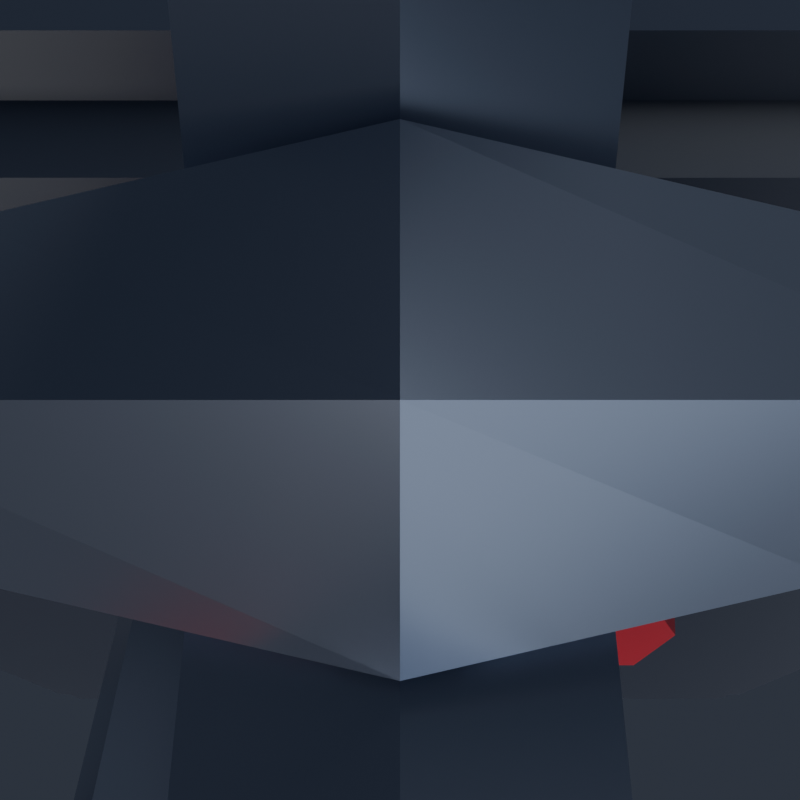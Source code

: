 # Source: Joystick.blend  (saved by Blender 5.2.45; exported with 4.5.12 LTS)
import bpy
from mathutils import Matrix  # noqa: F401  (used for matrix-valued properties, if any)

bpy.ops.wm.read_factory_settings(use_empty=True)
scene = bpy.context.scene
scene.name = 'Scene'

# ---- collections
col_joystick = bpy.data.collections.new('Joystick'); scene.collection.children.link(col_joystick)
col_renderrig = bpy.data.collections.new('RenderRig'); scene.collection.children.link(col_renderrig)

# ---- materials (node trees are filled in below, after node groups)
mat_chain_metal = bpy.data.materials.new('Chain_Metal')
mat_stick_base = bpy.data.materials.new('Stick_Base')
mat_stick_red = bpy.data.materials.new('Stick_Red')

# ---- material node trees
mat_chain_metal.use_nodes = True; mat_chain_metal.node_tree.nodes.clear()
_N = mat_chain_metal.node_tree.nodes; _L = mat_chain_metal.node_tree.links
n0 = _N.new('ShaderNodeBsdfPrincipled'); n0.name = 'Principled BSDF'; n0.location = (-200, 100)
n0.inputs[0].default_value = (0.3613, 0.4125, 0.5271, 1.0)
n0.inputs[1].default_value = 0.86
n0.inputs[2].default_value = 0.28
n0.inputs[10].default_value = 0.005
n0.inputs[13].default_value = 0.55
n0.inputs[27].default_value = (0.3613, 0.4125, 0.5271, 1.0)
n1 = _N.new('ShaderNodeOutputMaterial'); n1.name = 'Material Output'; n1.location = (200, 100)
_L.new(n0.outputs[0], n1.inputs[0])
n1.is_active_output = True
mat_stick_base.use_nodes = True; mat_stick_base.node_tree.nodes.clear()
_N = mat_stick_base.node_tree.nodes; _L = mat_stick_base.node_tree.links
n0 = _N.new('ShaderNodeBsdfPrincipled'); n0.name = 'Principled BSDF'; n0.location = (-200, 100)
n0.inputs[0].default_value = (0.04231, 0.05448, 0.08866, 1.0)
n0.inputs[2].default_value = 0.4
n0.inputs[10].default_value = 0.005
n0.inputs[13].default_value = 0.38
n0.inputs[27].default_value = (0.04231, 0.05448, 0.08866, 1.0)
n1 = _N.new('ShaderNodeOutputMaterial'); n1.name = 'Material Output'; n1.location = (200, 100)
_L.new(n0.outputs[0], n1.inputs[0])
n1.is_active_output = True
mat_stick_red.use_nodes = True; mat_stick_red.node_tree.nodes.clear()
_N = mat_stick_red.node_tree.nodes; _L = mat_stick_red.node_tree.links
n0 = _N.new('ShaderNodeBsdfPrincipled'); n0.name = 'Principled BSDF'; n0.location = (-200, 100)
n0.inputs[0].default_value = (0.8714, 0.03955, 0.07036, 1.0)
n0.inputs[2].default_value = 0.32
n0.inputs[10].default_value = 0.005
n0.inputs[13].default_value = 0.38
n0.inputs[27].default_value = (0.8714, 0.03955, 0.07036, 1.0)
n1 = _N.new('ShaderNodeOutputMaterial'); n1.name = 'Material Output'; n1.location = (200, 100)
_L.new(n0.outputs[0], n1.inputs[0])
n1.is_active_output = True

# ---- world
world_charmstudioworld = bpy.data.worlds.new('CharmStudioWorld'); scene.world = world_charmstudioworld
world_charmstudioworld.use_nodes = True; world_charmstudioworld.node_tree.nodes.clear()
_N = world_charmstudioworld.node_tree.nodes; _L = world_charmstudioworld.node_tree.links
n0 = _N.new('ShaderNodeBackground'); n0.name = 'Background'; n0.location = (-200, 100)
n0.inputs[0].default_value = (0.028, 0.034, 0.048, 1.0)
n0.inputs[1].default_value = 1.15
n1 = _N.new('ShaderNodeOutputWorld'); n1.name = 'World Output'; n1.location = (200, 100)
_L.new(n0.outputs[0], n1.inputs[0])
n1.is_active_output = True

# ---- cameras
cam_reviewcam = bpy.data.cameras.new('ReviewCam')
cam_reviewcam.clip_start = 0.01
cam_reviewcam.clip_end = 50.0

# ---- lights
light_keylight = bpy.data.lights.new('KeyLight', 'AREA')
light_keylight.color = (1.0, 0.98, 0.95)
light_keylight.energy = 6.2
light_keylight.size = 0.85
light_filllight = bpy.data.lights.new('FillLight', 'AREA')
light_filllight.color = (0.82, 0.9, 1.0)
light_filllight.energy = 2.8
light_filllight.size = 1.1
light_rimlight = bpy.data.lights.new('RimLight', 'AREA')
light_rimlight.color = (0.92, 0.96, 1.0)
light_rimlight.energy = 5.5
light_rimlight.size = 0.75
light_underbounce = bpy.data.lights.new('UnderBounce', 'AREA')
light_underbounce.color = (0.88, 0.91, 1.0)
light_underbounce.energy = 1.4
light_underbounce.size = 0.9

# ---- meshes
me_joystick_chain_mesh = bpy.data.meshes.new('Joystick_Chain_Mesh')
me_joystick_chain_mesh.from_pydata([(0.0, 0.02332, -0.006536), (-0.006928, 0.01732, -0.01), (0.0, 0.01132, -0.01346), (0.006928, 0.01732, -0.01), (0.006928, 1.225e-18, 0.0), (0.0, 1.225e-18, 0.006928), (-0.006928, 1.225e-18, 0.0), (0.0, 1.225e-18, -0.006928), (0.0, -0.01132, -0.01346), (0.006928, -0.01732, -0.01), (0.0, -0.02332, -0.006536), (-0.006928, -0.01732, -0.01), (0.0, -0.01132, -0.02654), (0.006928, -0.01732, -0.03), (0.0, -0.02332, -0.03346), (-0.006928, -0.01732, -0.03), (0.006928, -3.674e-18, -0.04), (0.0, -3.674e-18, -0.04693), (-0.006928, -3.674e-18, -0.04), (0.0, -3.674e-18, -0.03307), (0.0, 0.02332, -0.03346), (-0.006928, 0.01732, -0.03), (0.0, 0.01132, -0.02654), (0.006928, 0.01732, -0.03), (0.0, 0.006829, -0.027), (0.0, 0.0, -0.02017), (0.0, -0.006829, -0.027), (0.0, 0.0, -0.03383), (0.015, 0.006163, -0.03804), (0.0205, 0.0, -0.03526), (0.015, -0.006163, -0.03804), (0.0095, 0.0, -0.04082), (0.015, 0.006163, -0.06196), (0.0205, 0.0, -0.06474), (0.015, -0.006163, -0.06196), (0.0095, 0.0, -0.05918), (0.0, 0.006829, -0.073), (0.0, 0.0, -0.07983), (0.0, -0.006829, -0.073), (0.0, 0.0, -0.06617), (-0.015, 0.006163, -0.06196), (-0.0205, 0.0, -0.06474), (-0.015, -0.006163, -0.06196), (-0.0095, 0.0, -0.05918), (-0.015, 0.006163, -0.03804), (-0.0205, 0.0, -0.03526), (-0.015, -0.006163, -0.03804), (-0.0095, 0.0, -0.04082), (0.006829, 0.0, -0.06), (0.0, 0.0, -0.06683), (-0.006829, 0.0, -0.06), (0.0, 0.0, -0.05317), (0.0, 0.0205, -0.06826), (0.006163, 0.015, -0.07104), (0.0, 0.0095, -0.07382), (-0.006163, 0.015, -0.07104), (0.0, 0.0205, -0.09774), (0.006163, 0.015, -0.09496), (0.0, 0.0095, -0.09218), (-0.006163, 0.015, -0.09496), (0.006829, 0.0, -0.106), (0.0, 0.0, -0.09917), (-0.006829, 0.0, -0.106), (0.0, 0.0, -0.1128), (0.0, -0.0095, -0.09218), (-0.006163, -0.015, -0.09496), (0.0, -0.0205, -0.09774), (0.006163, -0.015, -0.09496), (0.0, -0.0095, -0.07382), (-0.006163, -0.015, -0.07104), (0.0, -0.0205, -0.06826), (0.006163, -0.015, -0.07104)], [], [(0, 1, 5, 4), (1, 2, 6, 5), (2, 3, 7, 6), (3, 0, 4, 7), (4, 5, 9, 8), (5, 6, 10, 9), (6, 7, 11, 10), (7, 4, 8, 11), (8, 9, 13, 12), (9, 10, 14, 13), (10, 11, 15, 14), (11, 8, 12, 15), (12, 13, 17, 16), (13, 14, 18, 17), (14, 15, 19, 18), (15, 12, 16, 19), (16, 17, 21, 20), (17, 18, 22, 21), (18, 19, 23, 22), (19, 16, 20, 23), (20, 21, 1, 0), (21, 22, 2, 1), (22, 23, 3, 2), (23, 20, 0, 3), (24, 25, 29, 28), (25, 26, 30, 29), (26, 27, 31, 30), (27, 24, 28, 31), (28, 29, 33, 32), (29, 30, 34, 33), (30, 31, 35, 34), (31, 28, 32, 35), (32, 33, 37, 36), (33, 34, 38, 37), (34, 35, 39, 38), (35, 32, 36, 39), (36, 37, 41, 40), (37, 38, 42, 41), (38, 39, 43, 42), (39, 36, 40, 43), (40, 41, 45, 44), (41, 42, 46, 45), (42, 43, 47, 46), (43, 40, 44, 47), (44, 45, 25, 24), (45, 46, 26, 25), (46, 47, 27, 26), (47, 44, 24, 27), (48, 49, 53, 52), (49, 50, 54, 53), (50, 51, 55, 54), (51, 48, 52, 55), (52, 53, 57, 56), (53, 54, 58, 57), (54, 55, 59, 58), (55, 52, 56, 59), (56, 57, 61, 60), (57, 58, 62, 61), (58, 59, 63, 62), (59, 56, 60, 63), (60, 61, 65, 64), (61, 62, 66, 65), (62, 63, 67, 66), (63, 60, 64, 67), (64, 65, 69, 68), (65, 66, 70, 69), (66, 67, 71, 70), (67, 64, 68, 71), (68, 69, 49, 48), (69, 70, 50, 49), (70, 71, 51, 50), (71, 68, 48, 51)])
me_joystick_chain_mesh.materials.append(mat_chain_metal)
me_joystick_chain_mesh.update()
me_joystick_body_mesh_001 = bpy.data.meshes.new('Joystick_Body_Mesh.001')
me_joystick_body_mesh_001.from_pydata([(-0.068, -0.02844, -0.2906), (0.068, -0.02844, -0.2906), (0.088, -0.01454, -0.2762), (0.088, 0.0577, -0.2014), (0.068, 0.0716, -0.187), (-0.068, 0.0716, -0.187), (-0.088, 0.0577, -0.2014), (-0.088, -0.01454, -0.2762), (-0.082, -0.07125, -0.2687), (0.082, -0.07125, -0.2687), (0.104, -0.05597, -0.2529), (0.104, 0.03295, -0.1608), (0.082, 0.04823, -0.145), (-0.082, 0.04823, -0.145), (-0.104, 0.03295, -0.1608), (-0.104, -0.05597, -0.2529), (-0.072, -0.06733, -0.2503), (0.072, -0.06733, -0.2503), (0.088, -0.05621, -0.2388), (0.088, 0.01881, -0.1611), (0.072, 0.02992, -0.1496), (-0.072, 0.02992, -0.1496), (-0.088, 0.01881, -0.1611), (-0.088, -0.05621, -0.2388), (-0.01383, -0.01669, -0.1863), (-0.02682, -0.007666, -0.177), (-0.04518, -0.007666, -0.177), (-0.05817, -0.01669, -0.1863), (-0.05817, -0.02945, -0.1995), (-0.04518, -0.03847, -0.2089), (-0.02682, -0.03847, -0.2089), (-0.01383, -0.02945, -0.1995), (0.054, -0.03624, -0.208), (0.046, -0.02662, -0.1981), (0.03, -0.02662, -0.1981), (0.022, -0.03624, -0.208), (0.03, -0.04587, -0.218), (0.046, -0.04587, -0.218), (0.05, -0.04272, -0.2018), (0.044, -0.0355, -0.1943), (0.032, -0.0355, -0.1943), (0.026, -0.04272, -0.2018), (0.032, -0.04994, -0.2092), (0.044, -0.04994, -0.2092), (0.08, -0.01123, -0.1821), (0.072, -0.001609, -0.1722), (0.056, -0.001609, -0.1722), (0.048, -0.01123, -0.1821), (0.056, -0.02086, -0.1921), (0.072, -0.02086, -0.1921), (0.076, -0.01771, -0.1759), (0.07, -0.01049, -0.1684), (0.058, -0.01049, -0.1684), (0.052, -0.01771, -0.1759), (0.058, -0.02493, -0.1834), (0.07, -0.02493, -0.1834), (-0.013, -0.014, -0.124), (0.013, -0.014, -0.124), (0.018, -0.009, -0.124), (0.018, 0.009, -0.124), (0.013, 0.014, -0.124), (-0.013, 0.014, -0.124), (-0.018, 0.009, -0.124), (-0.018, -0.009, -0.124), (0.0, 0.006236, -0.094), (0.0, 0.0, -0.08776), (0.0, -0.006236, -0.094), (0.0, 0.0, -0.1002), (0.0145, 0.005903, -0.1036), (0.0197, 0.0, -0.1008), (0.0145, -0.005903, -0.1036), (0.0093, 0.0, -0.1064), (0.0197, 0.0, -0.1272), (0.0093, 0.0, -0.1216), (-0.0197, 0.0, -0.1272), (-0.0093, 0.0, -0.1216), (-0.0145, 0.005903, -0.1036), (-0.0197, 0.0, -0.1008), (-0.0145, -0.005903, -0.1036), (-0.0093, 0.0, -0.1064), (-0.08585, -0.05746, -0.2545), (-0.07629, -0.06411, -0.2613), (0.09371, -0.052, -0.2488), (0.08475, -0.05823, -0.2553), (0.07629, 0.04109, -0.1524), (-0.09371, 0.02898, -0.165), (-0.09371, -0.052, -0.2488), (0.07629, -0.06411, -0.2613), (-0.07629, 0.04109, -0.1524), (0.09371, 0.02898, -0.165), (-0.009169, 0.02556, -0.1541), (0.01563, 0.02556, -0.1541), (-0.0255, 0.0002896, -0.1803), (-0.01066, -0.01002, -0.1909), (-0.06134, -0.01002, -0.1909), (-0.0465, 0.0002896, -0.1803), (-0.06134, -0.0246, -0.2061), (-0.0465, -0.03492, -0.2167), (-0.01066, -0.0246, -0.2061), (-0.0255, -0.03492, -0.2167), (0.04681, -0.02061, -0.2019), (0.05562, -0.03121, -0.2129), (0.02038, -0.03121, -0.2129), (0.02919, -0.02061, -0.2019), (0.02919, -0.0418, -0.2239), (0.04681, -0.0418, -0.2239), (0.04464, -0.02825, -0.1997), (0.05129, -0.03624, -0.208), (0.02471, -0.03624, -0.208), (0.03136, -0.02825, -0.1997), (0.03136, -0.04423, -0.2163), (0.04464, -0.04423, -0.2163), (0.07729, -0.01123, -0.1821), (0.05207, -0.009601, -0.1804), (0.05736, -0.003242, -0.1739), (0.06793, -0.01923, -0.1904), (0.05736, -0.01923, -0.1904), (0.05071, -0.01123, -0.1821), (0.07064, -0.01923, -0.1904), (0.07064, -0.003242, -0.1739), (0.07281, 0.004398, -0.176), (0.08162, -0.006199, -0.187), (0.04638, -0.006199, -0.187), (0.05519, 0.004398, -0.176), (0.05519, -0.0168, -0.198), (0.07281, -0.0168, -0.198), (0.02343, 0.004567, -0.1758), (0.01795, -0.0001462, -0.1807), (0.02159, 0.02155, -0.1583), (-0.02159, 0.02155, -0.1583), (-0.01563, 0.02556, -0.1541), (-0.01795, -0.0001462, -0.1807), (-0.02303, 0.00422, -0.1762), (-0.02343, 0.004567, -0.1758), (0.01825, 0.001642, -0.1264), (0.01842, 0.0, -0.128), (0.01825, -0.001642, -0.1264), (0.01838, -0.0004171, -0.1276), (0.005685, 0.0, -0.124), (0.01376, -0.005058, -0.124), (0.01376, 0.005058, -0.124), (-0.01838, 0.0004171, -0.1276), (-0.01842, 0.0, -0.128), (-0.01825, 0.001642, -0.1264), (-0.01825, -0.001642, -0.1264), (-0.005685, 0.0, -0.124), (-0.01376, -0.005058, -0.124), (-0.01376, 0.005058, -0.124), (0.018, -0.00193, -0.124), (0.018, 0.00193, -0.124), (-0.0145, -0.005903, -0.124), (-0.018, -0.00193, -0.124), (-0.018, 0.00193, -0.124), (-0.0145, 0.005903, -0.124), (0.0145, -0.005903, -0.124), (0.0145, 0.005903, -0.124)], [], [(0, 7, 6, 5, 4, 3, 2, 1), (43, 38, 39, 40, 41, 42), (131, 132, 92, 93, 98, 102, 103, 100, 124, 122, 123, 120, 19, 20, 21, 90, 91, 128, 126, 127), (19, 18, 82, 89), (23, 22, 85, 86), (56, 63, 133, 132, 131), (84, 89, 82, 83, 9, 10, 11, 12, 13, 14, 15, 80, 86, 85, 88), (0, 1, 9, 8), (1, 2, 10, 9), (2, 3, 11, 10), (3, 4, 12, 11), (4, 5, 13, 12), (5, 6, 14, 13), (6, 7, 15, 14), (7, 0, 8, 15), (92, 132, 133, 129, 130, 90, 21, 22, 23, 16, 17, 18, 19, 120, 121, 125, 124, 100, 101, 105, 104, 102, 98, 99, 97, 96, 94, 95), (60, 59, 128, 91), (17, 16, 81, 87), (51, 52, 53, 54, 55, 50), (50, 55, 118, 112), (21, 20, 84, 88), (18, 17, 87, 83, 82), (51, 50, 112, 119), (61, 130, 129, 62), (24, 31, 98, 93), (23, 86, 80, 81, 16), (95, 26, 25, 92), (31, 30, 99, 98), (27, 26, 95, 94), (29, 30, 31, 24, 25, 26, 27, 28), (30, 29, 97, 99), (22, 21, 88, 85), (33, 32, 101, 100), (110, 36, 37, 111), (37, 32, 33, 34, 35, 36, 110, 108, 109, 106, 107, 111), (52, 114, 113, 117, 53), (103, 34, 33, 100), (41, 108, 110, 42), (37, 36, 104, 105), (47, 122, 124, 48), (35, 102, 104, 36), (38, 43, 111, 107), (40, 39, 106, 109), (46, 123, 122, 47), (44, 49, 125, 121), (43, 42, 110, 111), (118, 115, 49, 44, 45, 46, 47, 113, 114, 119, 112), (40, 109, 108, 41), (138, 73, 140), (123, 46, 45, 120), (45, 44, 121, 120), (9, 83, 87, 81, 80, 15, 8), (49, 48, 124, 125), (117, 113, 47, 48, 49, 115, 116), (34, 103, 102, 35), (20, 19, 89, 84), (52, 51, 119, 114), (32, 37, 105, 101), (28, 96, 97, 29), (55, 54, 116, 115, 118), (39, 38, 107, 106), (151, 63, 56, 57, 58, 148, 154, 139, 138, 140, 155, 149, 59, 60, 61, 62, 152, 153, 147, 145, 146, 150), (127, 57, 56, 131), (148, 58, 126, 128, 59, 149, 134, 135, 137, 136), (25, 24, 93, 92), (61, 60, 91, 90, 130), (27, 94, 96, 28), (152, 62, 129, 133, 63, 151, 144, 142, 141, 143), (53, 117, 116, 54), (64, 65, 69, 68), (65, 66, 70, 69), (66, 67, 71, 70), (67, 64, 68, 71), (155, 68, 69, 72, 134, 149), (136, 72, 69, 70, 154, 148), (70, 71, 73, 139, 154), (73, 71, 68, 155, 140), (134, 72, 135), (136, 137, 72), (135, 72, 137), (139, 73, 138), (75, 146, 145), (74, 141, 142), (74, 143, 141), (74, 142, 144), (145, 147, 75), (143, 74, 77, 76, 153, 152), (150, 78, 77, 74, 144, 151), (146, 75, 79, 78, 150), (79, 75, 147, 153, 76), (76, 77, 65, 64), (77, 78, 66, 65), (78, 79, 67, 66), (79, 76, 64, 67), (58, 57, 127, 126)])
me_joystick_body_mesh_001.polygons.foreach_set('material_index', [0, 1, 0, 0, 0, 2, 0, 0, 0, 0, 0, 0, 0, 0, 0, 0, 2, 0, 1, 1, 0, 0, 1, 2, 2, 0, 2, 2, 2, 2, 2, 0, 2, 2, 2, 1, 2, 1, 2, 2, 2, 1, 1, 2, 2, 1, 2, 1, 2, 2, 2, 0, 2, 2, 2, 0, 1, 2, 2, 1, 1, 2, 2, 2, 2, 2, 2, 2, 1, 2, 2, 2, 2, 2, 2, 2, 2, 2, 2, 2, 2, 2, 2, 2, 2, 2, 2, 2, 2, 2, 2, 2, 2, 2, 2])
me_joystick_body_mesh_001.materials.append(mat_stick_base)
me_joystick_body_mesh_001.materials.append(mat_stick_red)
me_joystick_body_mesh_001.materials.append(mat_chain_metal)
me_joystick_body_mesh_001.update()
me_joystick_stick_mesh_001 = bpy.data.meshes.new('Joystick_Stick_Mesh.001')
me_joystick_stick_mesh_001.from_pydata([(0.009, 0.002877, -0.002779), (0.0045, 0.008292, 0.002828), (-0.0045, 0.008292, 0.002828), (-0.009, 0.002877, -0.002779), (-0.0045, -0.002537, -0.008385), (0.0045, -0.002537, -0.008385), (0.01788, -0.04255, 0.05138), (0.007405, -0.03527, 0.05892), (-0.007405, -0.03527, 0.05892), (-0.01788, -0.04255, 0.05138), (-0.01788, -0.05284, 0.04073), (-0.007405, -0.06011, 0.0332), (0.007405, -0.06011, 0.0332), (0.01788, -0.05284, 0.04073), (0.03814, -0.0528, 0.07295), (0.0158, -0.03728, 0.08902), (-0.0158, -0.03728, 0.08902), (-0.03814, -0.0528, 0.07295), (-0.03814, -0.07475, 0.05022), (-0.0158, -0.09027, 0.03415), (0.0158, -0.09027, 0.03415), (0.03814, -0.07475, 0.05022), (0.03814, -0.07631, 0.09565), (0.0158, -0.06079, 0.1117), (-0.0158, -0.06079, 0.1117), (-0.03814, -0.07631, 0.09565), (-0.03814, -0.09826, 0.07293), (-0.0158, -0.1138, 0.05686), (0.0158, -0.1138, 0.05686), (0.03814, -0.09826, 0.07293), (0.01788, -0.09823, 0.1051), (0.007405, -0.09095, 0.1127), (-0.007405, -0.09095, 0.1127), (-0.01788, -0.09823, 0.1051), (-0.01788, -0.1085, 0.0945), (-0.007405, -0.1158, 0.08696), (0.007405, -0.1158, 0.08696), (0.01788, -0.1085, 0.0945), (0.005646, -0.0409, 0.05309), (0.009113, -0.04507, 0.04877), (0.01129, -0.04769, 0.04606), (-0.01129, -0.04769, 0.04606), (-0.005646, -0.0409, 0.05309), (-0.005646, -0.05449, 0.03902), (-0.009113, -0.05031, 0.04334), (0.005646, -0.05449, 0.03902)], [], [(41, 44, 10, 9, 8, 7, 6, 39, 38, 42), (38, 1, 2, 42), (38, 39, 40, 0, 1), (4, 5, 45, 43), (41, 3, 4, 43, 44), (40, 39, 6, 13, 12, 11, 10, 44, 43, 45), (0, 5, 4, 3, 2, 1), (37, 30, 31, 32, 33, 34, 35, 36), (42, 2, 3, 41), (6, 7, 15, 14), (7, 8, 16, 15), (8, 9, 17, 16), (9, 10, 18, 17), (10, 11, 19, 18), (11, 12, 20, 19), (12, 13, 21, 20), (13, 6, 14, 21), (14, 15, 23, 22), (15, 16, 24, 23), (16, 17, 25, 24), (17, 18, 26, 25), (18, 19, 27, 26), (19, 20, 28, 27), (20, 21, 29, 28), (21, 14, 22, 29), (22, 23, 31, 30), (23, 24, 32, 31), (24, 25, 33, 32), (25, 26, 34, 33), (26, 27, 35, 34), (27, 28, 36, 35), (28, 29, 37, 36), (29, 22, 30, 37), (40, 45, 5, 0)])
me_joystick_stick_mesh_001.polygons.foreach_set('material_index', [1, 0, 0, 0, 0, 1, 0, 1, 0, 1, 1, 1, 1, 1, 1, 1, 1, 1, 1, 1, 1, 1, 1, 1, 1, 1, 1, 1, 1, 1, 1, 1, 1, 0])
me_joystick_stick_mesh_001.materials.append(mat_chain_metal)
me_joystick_stick_mesh_001.materials.append(mat_stick_red)
me_joystick_stick_mesh_001.update()

# ---- objects
ob_joystick_chain = bpy.data.objects.new('Joystick_Chain', me_joystick_chain_mesh)
ob_joystick_body = bpy.data.objects.new('Joystick_Body', me_joystick_body_mesh_001)
ob_joystick_stick = bpy.data.objects.new('Joystick_Stick', me_joystick_stick_mesh_001)
ob_keylight = bpy.data.objects.new('KeyLight', light_keylight)
ob_filllight = bpy.data.objects.new('FillLight', light_filllight)
ob_rimlight = bpy.data.objects.new('RimLight', light_rimlight)
ob_underbounce = bpy.data.objects.new('UnderBounce', light_underbounce)
ob_reviewcam = bpy.data.objects.new('ReviewCam', cam_reviewcam)

# ---- transforms, parenting, visibility, modifiers, constraints
ob_joystick_chain.location = (0.0, 0.0, 0.0)
ob_joystick_body.location = (0.0, 0.0, 0.0)
ob_joystick_stick.location = (-0.036, -0.01875, -0.1971)
ob_keylight.location = (-0.75, -1.1, 0.35)
ob_keylight.rotation_euler = (1.179, 9.028e-08, -0.5984)
ob_filllight.location = (0.85, -0.85, -0.1)
ob_filllight.rotation_euler = (1.488, -1.22e-07, 0.7854)
ob_rimlight.location = (0.45, 0.95, 0.3)
ob_rimlight.rotation_euler = (1.127, -6.522e-08, 2.699)
ob_underbounce.location = (0.0, -0.45, -0.85)
ob_underbounce.rotation_euler = (2.536, -0.0, 0.0)
ob_reviewcam.location = (0.0, 0.0, 0.0)

# ---- collection membership
col_joystick.objects.link(ob_joystick_chain)
col_joystick.objects.link(ob_joystick_body)
col_joystick.objects.link(ob_joystick_stick)
col_renderrig.objects.link(ob_keylight)
col_renderrig.objects.link(ob_filllight)
col_renderrig.objects.link(ob_rimlight)
col_renderrig.objects.link(ob_underbounce)
col_renderrig.objects.link(ob_reviewcam)

# ---- scene / render settings (as saved in the file)
scene.camera = ob_reviewcam
scene.frame_start = 1; scene.frame_end = 250; scene.frame_set(1)
scene.render.engine = 'BLENDER_EEVEE_NEXT'
scene.render.resolution_x = 800
scene.render.resolution_y = 800
scene.render.bake_bias = 0.0
scene.render.bake_samples = 0
scene.render.compositor_device = 'GPU'
scene.eevee.use_volume_custom_range = False
scene.eevee.fast_gi_thickness_near = 0.1
scene.eevee.fast_gi_thickness_far = 0.0
scene.eevee.ray_tracing_options.screen_trace_thickness = 0.1
bpy.context.view_layer.update()
